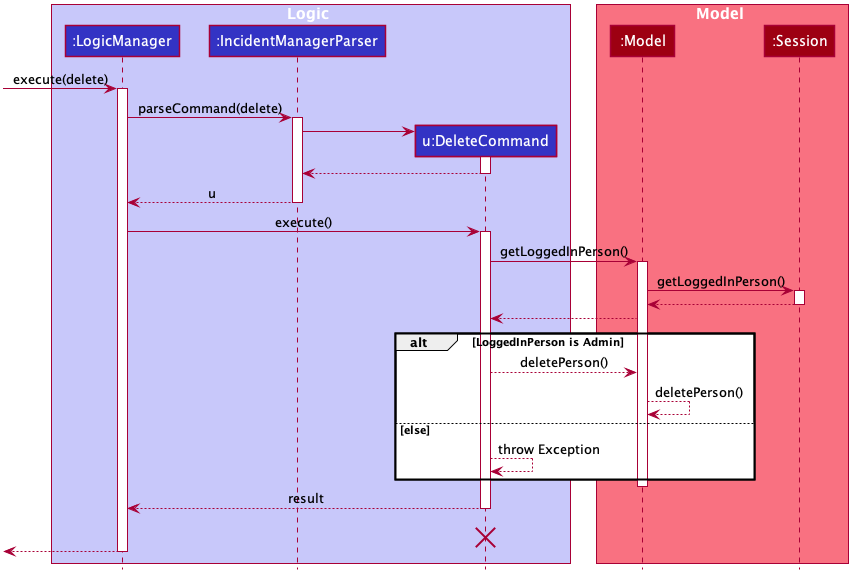

The diagram above was rendered by PlantUML. Its source (embedded in the PNG):
@startuml








skinparam BackgroundColor #FFFFFFF

skinparam Shadowing false

skinparam Class {
    FontColor #FFFFFF
    BorderThickness 1
    BorderColor #FFFFFF
    StereotypeFontColor #FFFFFF
    FontName Arial
}

skinparam Actor {
    BorderColor #000000
    Color #000000
    FontName Arial
}

skinparam Sequence {
    MessageAlign center
    BoxFontSize 15
    BoxPadding 0
    BoxFontColor #FFFFFF
    FontName Arial
}

skinparam Participant {
    FontColor #FFFFFFF
    Padding 20
}

skinparam MinClassWidth 50
skinparam ParticipantPadding 10
skinparam Shadowing false
skinparam DefaultTextAlignment center
skinparam packageStyle Rectangle

hide footbox
hide members
hide circle

box Logic #C8C8FA
participant ":LogicManager" as LogicManager #3333C4
participant ":IncidentManagerParser" as IncidentManagerParser #3333C4
participant "u:DeleteCommand" as DeleteCommand #3333C4
end box

box Model #F97181
participant ":Model" as Model #9D0012
participant ":Session" as Session #9D0012
end box
[-> LogicManager : execute(delete)
activate LogicManager

LogicManager -> IncidentManagerParser : parseCommand(delete)
activate IncidentManagerParser

create DeleteCommand
IncidentManagerParser -> DeleteCommand
activate DeleteCommand

DeleteCommand --> IncidentManagerParser
deactivate DeleteCommand

IncidentManagerParser --> LogicManager : u
deactivate IncidentManagerParser

LogicManager -> DeleteCommand : execute()
activate DeleteCommand

DeleteCommand -> Model : getLoggedInPerson()
activate Model

Model -> Session : getLoggedInPerson()
activate Session

Session --> Model :
deactivate Session

Model --> DeleteCommand

alt LoggedInPerson is Admin
DeleteCommand --> Model : deletePerson()
Model --> Model : deletePerson()
else  else
DeleteCommand --> DeleteCommand : throw Exception
end
deactivate Model

DeleteCommand --> LogicManager : result
deactivate DeleteCommand
DeleteCommand -[hidden]-> LogicManager : result
destroy DeleteCommand

[<--LogicManager
deactivate LogicManager
@enduml